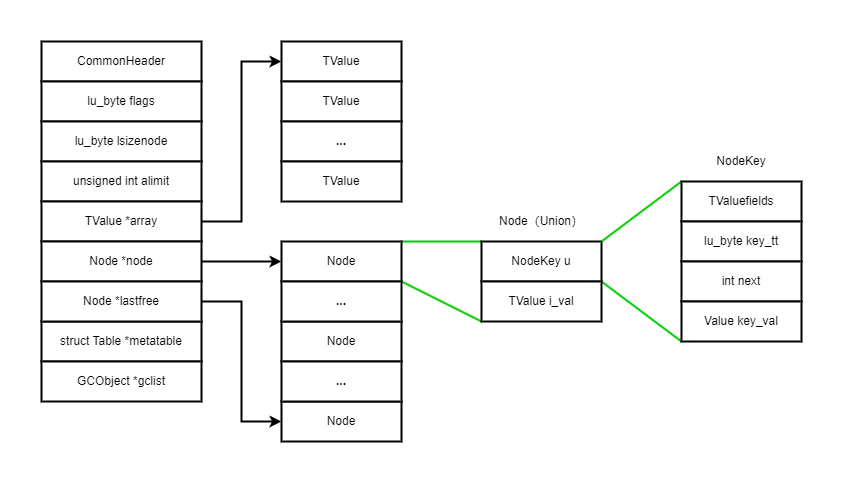

The diagram above was exported from draw.io. Its source (the exported page's mxGraphModel, read from the mxfile embedded in the PNG):
<mxGraphModel dx="1434" dy="844" grid="1" gridSize="10" guides="1" tooltips="1" connect="1" arrows="1" fold="1" page="1" pageScale="1" pageWidth="827" pageHeight="1169" math="0" shadow="0">
  <root>
    <mxCell id="0" />
    <mxCell id="1" parent="0" />
    <mxCell id="22sdOoK23vksYFL6fzvw-1" value="CommonHeader" style="rounded=0;whiteSpace=wrap;html=1;strokeWidth=2;" vertex="1" parent="1">
      <mxGeometry x="40" y="80" width="160" height="40" as="geometry" />
    </mxCell>
    <mxCell id="22sdOoK23vksYFL6fzvw-2" value="lu_byte flags" style="rounded=0;whiteSpace=wrap;html=1;strokeWidth=2;" vertex="1" parent="1">
      <mxGeometry x="40" y="120" width="160" height="40" as="geometry" />
    </mxCell>
    <mxCell id="22sdOoK23vksYFL6fzvw-3" value="lu_byte lsizenode" style="rounded=0;whiteSpace=wrap;html=1;strokeWidth=2;" vertex="1" parent="1">
      <mxGeometry x="40" y="160" width="160" height="40" as="geometry" />
    </mxCell>
    <mxCell id="22sdOoK23vksYFL6fzvw-4" value="struct Table *metatable" style="rounded=0;whiteSpace=wrap;html=1;strokeWidth=2;" vertex="1" parent="1">
      <mxGeometry x="40" y="360" width="160" height="40" as="geometry" />
    </mxCell>
    <mxCell id="22sdOoK23vksYFL6fzvw-5" value="unsigned int&amp;nbsp;alimit" style="rounded=0;whiteSpace=wrap;html=1;strokeWidth=2;" vertex="1" parent="1">
      <mxGeometry x="40" y="200" width="160" height="40" as="geometry" />
    </mxCell>
    <mxCell id="22sdOoK23vksYFL6fzvw-14" style="edgeStyle=orthogonalEdgeStyle;rounded=0;orthogonalLoop=1;jettySize=auto;html=1;exitX=1;exitY=0.5;exitDx=0;exitDy=0;entryX=0;entryY=0.5;entryDx=0;entryDy=0;fontFamily=Helvetica;fontSize=12;fontColor=default;strokeWidth=2;" edge="1" parent="1" source="22sdOoK23vksYFL6fzvw-6" target="22sdOoK23vksYFL6fzvw-10">
      <mxGeometry relative="1" as="geometry" />
    </mxCell>
    <mxCell id="22sdOoK23vksYFL6fzvw-6" value="TValue *array" style="rounded=0;whiteSpace=wrap;html=1;strokeWidth=2;" vertex="1" parent="1">
      <mxGeometry x="40" y="240" width="160" height="40" as="geometry" />
    </mxCell>
    <mxCell id="22sdOoK23vksYFL6fzvw-20" style="edgeStyle=orthogonalEdgeStyle;shape=connector;rounded=0;orthogonalLoop=1;jettySize=auto;html=1;exitX=1;exitY=0.5;exitDx=0;exitDy=0;entryX=0;entryY=0.5;entryDx=0;entryDy=0;strokeColor=default;strokeWidth=2;align=center;verticalAlign=middle;fontFamily=Helvetica;fontSize=12;fontColor=default;labelBackgroundColor=default;endArrow=classic;" edge="1" parent="1" source="22sdOoK23vksYFL6fzvw-7" target="22sdOoK23vksYFL6fzvw-15">
      <mxGeometry relative="1" as="geometry" />
    </mxCell>
    <mxCell id="22sdOoK23vksYFL6fzvw-7" value="Node *node" style="rounded=0;whiteSpace=wrap;html=1;strokeWidth=2;" vertex="1" parent="1">
      <mxGeometry x="40" y="280" width="160" height="40" as="geometry" />
    </mxCell>
    <mxCell id="22sdOoK23vksYFL6fzvw-21" style="edgeStyle=orthogonalEdgeStyle;shape=connector;rounded=0;orthogonalLoop=1;jettySize=auto;html=1;exitX=1;exitY=0.5;exitDx=0;exitDy=0;entryX=0;entryY=0.5;entryDx=0;entryDy=0;strokeColor=default;strokeWidth=2;align=center;verticalAlign=middle;fontFamily=Helvetica;fontSize=12;fontColor=default;labelBackgroundColor=default;endArrow=classic;" edge="1" parent="1" source="22sdOoK23vksYFL6fzvw-8" target="22sdOoK23vksYFL6fzvw-18">
      <mxGeometry relative="1" as="geometry" />
    </mxCell>
    <mxCell id="22sdOoK23vksYFL6fzvw-8" value="Node *lastfree" style="rounded=0;whiteSpace=wrap;html=1;strokeWidth=2;" vertex="1" parent="1">
      <mxGeometry x="40" y="320" width="160" height="40" as="geometry" />
    </mxCell>
    <mxCell id="22sdOoK23vksYFL6fzvw-9" value="GCObject *gclist" style="rounded=0;whiteSpace=wrap;html=1;strokeWidth=2;" vertex="1" parent="1">
      <mxGeometry x="40" y="400" width="160" height="40" as="geometry" />
    </mxCell>
    <mxCell id="22sdOoK23vksYFL6fzvw-10" value="TValue" style="rounded=0;whiteSpace=wrap;html=1;strokeWidth=2;" vertex="1" parent="1">
      <mxGeometry x="280" y="80" width="120" height="40" as="geometry" />
    </mxCell>
    <mxCell id="22sdOoK23vksYFL6fzvw-11" value="TValue" style="rounded=0;whiteSpace=wrap;html=1;strokeWidth=2;" vertex="1" parent="1">
      <mxGeometry x="280" y="120" width="120" height="40" as="geometry" />
    </mxCell>
    <mxCell id="22sdOoK23vksYFL6fzvw-12" value="..." style="rounded=0;whiteSpace=wrap;html=1;strokeWidth=2;fontStyle=1" vertex="1" parent="1">
      <mxGeometry x="280" y="160" width="120" height="40" as="geometry" />
    </mxCell>
    <mxCell id="22sdOoK23vksYFL6fzvw-13" value="TValue" style="rounded=0;whiteSpace=wrap;html=1;strokeWidth=2;" vertex="1" parent="1">
      <mxGeometry x="280" y="200" width="120" height="40" as="geometry" />
    </mxCell>
    <mxCell id="22sdOoK23vksYFL6fzvw-25" style="shape=connector;rounded=0;orthogonalLoop=1;jettySize=auto;html=1;exitX=1;exitY=0;exitDx=0;exitDy=0;entryX=0;entryY=0;entryDx=0;entryDy=0;strokeColor=#00CC00;strokeWidth=2;align=center;verticalAlign=middle;fontFamily=Helvetica;fontSize=12;fontColor=default;labelBackgroundColor=default;endArrow=none;endFill=0;" edge="1" parent="1" source="22sdOoK23vksYFL6fzvw-15" target="22sdOoK23vksYFL6fzvw-22">
      <mxGeometry relative="1" as="geometry" />
    </mxCell>
    <mxCell id="22sdOoK23vksYFL6fzvw-15" value="Node" style="rounded=0;whiteSpace=wrap;html=1;strokeWidth=2;" vertex="1" parent="1">
      <mxGeometry x="280" y="280" width="120" height="40" as="geometry" />
    </mxCell>
    <mxCell id="22sdOoK23vksYFL6fzvw-16" value="Node" style="rounded=0;whiteSpace=wrap;html=1;strokeWidth=2;" vertex="1" parent="1">
      <mxGeometry x="280" y="360" width="120" height="40" as="geometry" />
    </mxCell>
    <mxCell id="22sdOoK23vksYFL6fzvw-27" style="edgeStyle=none;shape=connector;rounded=0;orthogonalLoop=1;jettySize=auto;html=1;exitX=1;exitY=0;exitDx=0;exitDy=0;entryX=0;entryY=1;entryDx=0;entryDy=0;strokeColor=#00CC00;strokeWidth=2;align=center;verticalAlign=middle;fontFamily=Helvetica;fontSize=12;fontColor=default;labelBackgroundColor=default;endArrow=none;endFill=0;" edge="1" parent="1" source="22sdOoK23vksYFL6fzvw-17" target="22sdOoK23vksYFL6fzvw-24">
      <mxGeometry relative="1" as="geometry" />
    </mxCell>
    <mxCell id="22sdOoK23vksYFL6fzvw-17" value="..." style="rounded=0;whiteSpace=wrap;html=1;strokeWidth=2;fontStyle=1" vertex="1" parent="1">
      <mxGeometry x="280" y="320" width="120" height="40" as="geometry" />
    </mxCell>
    <mxCell id="22sdOoK23vksYFL6fzvw-18" value="Node" style="rounded=0;whiteSpace=wrap;html=1;strokeWidth=2;" vertex="1" parent="1">
      <mxGeometry x="280" y="440" width="120" height="40" as="geometry" />
    </mxCell>
    <mxCell id="22sdOoK23vksYFL6fzvw-19" value="..." style="rounded=0;whiteSpace=wrap;html=1;strokeWidth=2;fontStyle=1" vertex="1" parent="1">
      <mxGeometry x="280" y="400" width="120" height="40" as="geometry" />
    </mxCell>
    <mxCell id="22sdOoK23vksYFL6fzvw-22" value="NodeKey&amp;nbsp;u" style="rounded=0;whiteSpace=wrap;html=1;strokeColor=default;strokeWidth=2;align=center;verticalAlign=middle;fontFamily=Helvetica;fontSize=12;fontColor=default;labelBackgroundColor=default;fillColor=default;" vertex="1" parent="1">
      <mxGeometry x="480" y="280" width="120" height="40" as="geometry" />
    </mxCell>
    <mxCell id="22sdOoK23vksYFL6fzvw-34" style="edgeStyle=none;shape=connector;rounded=0;orthogonalLoop=1;jettySize=auto;html=1;exitX=1;exitY=0;exitDx=0;exitDy=0;entryX=0;entryY=1;entryDx=0;entryDy=0;strokeColor=#00CC00;strokeWidth=2;align=center;verticalAlign=middle;fontFamily=Helvetica;fontSize=12;fontColor=default;labelBackgroundColor=default;endArrow=none;endFill=0;" edge="1" parent="1" source="22sdOoK23vksYFL6fzvw-24" target="22sdOoK23vksYFL6fzvw-32">
      <mxGeometry relative="1" as="geometry" />
    </mxCell>
    <mxCell id="22sdOoK23vksYFL6fzvw-24" value="TValue&amp;nbsp;i_val" style="rounded=0;whiteSpace=wrap;html=1;strokeColor=default;strokeWidth=2;align=center;verticalAlign=middle;fontFamily=Helvetica;fontSize=12;fontColor=default;labelBackgroundColor=default;fillColor=default;" vertex="1" parent="1">
      <mxGeometry x="480" y="320" width="120" height="40" as="geometry" />
    </mxCell>
    <mxCell id="22sdOoK23vksYFL6fzvw-33" style="edgeStyle=none;shape=connector;rounded=0;orthogonalLoop=1;jettySize=auto;html=1;exitX=1;exitY=1;exitDx=0;exitDy=0;entryX=0;entryY=0;entryDx=0;entryDy=0;strokeColor=#00CC00;strokeWidth=2;align=center;verticalAlign=middle;fontFamily=Helvetica;fontSize=12;fontColor=default;labelBackgroundColor=default;endArrow=none;endFill=0;" edge="1" parent="1" source="22sdOoK23vksYFL6fzvw-28" target="22sdOoK23vksYFL6fzvw-29">
      <mxGeometry relative="1" as="geometry" />
    </mxCell>
    <mxCell id="22sdOoK23vksYFL6fzvw-28" value="Node（Union）" style="text;html=1;align=center;verticalAlign=middle;whiteSpace=wrap;rounded=0;fontFamily=Helvetica;fontSize=12;fontColor=default;labelBackgroundColor=default;" vertex="1" parent="1">
      <mxGeometry x="480" y="240" width="120" height="40" as="geometry" />
    </mxCell>
    <mxCell id="22sdOoK23vksYFL6fzvw-29" value="TValuefields" style="rounded=0;whiteSpace=wrap;html=1;strokeColor=default;strokeWidth=2;align=center;verticalAlign=middle;fontFamily=Helvetica;fontSize=12;fontColor=default;labelBackgroundColor=default;fillColor=default;" vertex="1" parent="1">
      <mxGeometry x="680" y="220" width="120" height="40" as="geometry" />
    </mxCell>
    <mxCell id="22sdOoK23vksYFL6fzvw-30" value="lu_byte key_tt" style="rounded=0;whiteSpace=wrap;html=1;strokeColor=default;strokeWidth=2;align=center;verticalAlign=middle;fontFamily=Helvetica;fontSize=12;fontColor=default;labelBackgroundColor=default;fillColor=default;" vertex="1" parent="1">
      <mxGeometry x="680" y="260" width="120" height="40" as="geometry" />
    </mxCell>
    <mxCell id="22sdOoK23vksYFL6fzvw-31" value="int next" style="rounded=0;whiteSpace=wrap;html=1;strokeColor=default;strokeWidth=2;align=center;verticalAlign=middle;fontFamily=Helvetica;fontSize=12;fontColor=default;labelBackgroundColor=default;fillColor=default;" vertex="1" parent="1">
      <mxGeometry x="680" y="300" width="120" height="40" as="geometry" />
    </mxCell>
    <mxCell id="22sdOoK23vksYFL6fzvw-32" value="Value key_val" style="rounded=0;whiteSpace=wrap;html=1;strokeColor=default;strokeWidth=2;align=center;verticalAlign=middle;fontFamily=Helvetica;fontSize=12;fontColor=default;labelBackgroundColor=default;fillColor=default;" vertex="1" parent="1">
      <mxGeometry x="680" y="340" width="120" height="40" as="geometry" />
    </mxCell>
    <mxCell id="22sdOoK23vksYFL6fzvw-35" value="NodeKey" style="text;html=1;align=center;verticalAlign=middle;whiteSpace=wrap;rounded=0;fontFamily=Helvetica;fontSize=12;fontColor=default;labelBackgroundColor=default;" vertex="1" parent="1">
      <mxGeometry x="680" y="180" width="120" height="40" as="geometry" />
    </mxCell>
  </root>
</mxGraphModel>